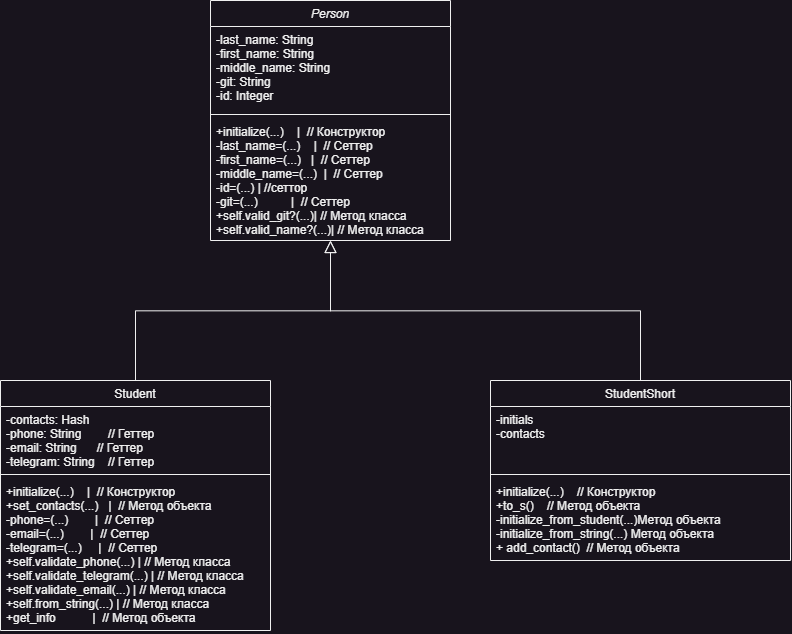

The diagram above was exported from draw.io. Its source (the exported page's mxGraphModel, read from the mxfile embedded in the PNG):
<mxGraphModel dx="875" dy="558" grid="1" gridSize="10" guides="1" tooltips="1" connect="1" arrows="1" fold="1" page="1" pageScale="1" pageWidth="827" pageHeight="1169" math="0" shadow="0">
  <root>
    <mxCell id="WIyWlLk6GJQsqaUBKTNV-0" />
    <mxCell id="WIyWlLk6GJQsqaUBKTNV-1" parent="WIyWlLk6GJQsqaUBKTNV-0" />
    <mxCell id="zkfFHV4jXpPFQw0GAbJ--0" value="Person" style="swimlane;fontStyle=2;align=center;verticalAlign=top;childLayout=stackLayout;horizontal=1;startSize=26;horizontalStack=0;resizeParent=1;resizeLast=0;collapsible=1;marginBottom=0;rounded=0;shadow=0;strokeWidth=1;" parent="WIyWlLk6GJQsqaUBKTNV-1" vertex="1">
      <mxGeometry x="220" y="120" width="240" height="240" as="geometry">
        <mxRectangle x="230" y="140" width="160" height="26" as="alternateBounds" />
      </mxGeometry>
    </mxCell>
    <mxCell id="zkfFHV4jXpPFQw0GAbJ--1" value="-last_name: String  &#10;-first_name: String &#10;-middle_name: String&#10;-git: String        &#10;-id: Integer  " style="text;align=left;verticalAlign=top;spacingLeft=4;spacingRight=4;overflow=hidden;rotatable=0;points=[[0,0.5],[1,0.5]];portConstraint=eastwest;" parent="zkfFHV4jXpPFQw0GAbJ--0" vertex="1">
      <mxGeometry y="26" width="240" height="84" as="geometry" />
    </mxCell>
    <mxCell id="zkfFHV4jXpPFQw0GAbJ--4" value="" style="line;html=1;strokeWidth=1;align=left;verticalAlign=middle;spacingTop=-1;spacingLeft=3;spacingRight=3;rotatable=0;labelPosition=right;points=[];portConstraint=eastwest;" parent="zkfFHV4jXpPFQw0GAbJ--0" vertex="1">
      <mxGeometry y="110" width="240" height="8" as="geometry" />
    </mxCell>
    <mxCell id="zkfFHV4jXpPFQw0GAbJ--5" value="+initialize(...)    |  // Конструктор&#10;-last_name=(...)    |  // Сеттер&#10;-first_name=(...)   |  // Сеттер&#10;-middle_name=(...)  |  // Сеттер&#10;-id=(...) | //сеттор&#10;-git=(...)          |  // Сеттер&#10;+self.valid_git?(...)| // Метод класса&#10;+self.valid_name?(...)| // Метод класса" style="text;align=left;verticalAlign=top;spacingLeft=4;spacingRight=4;overflow=hidden;rotatable=0;points=[[0,0.5],[1,0.5]];portConstraint=eastwest;fontStyle=0" parent="zkfFHV4jXpPFQw0GAbJ--0" vertex="1">
      <mxGeometry y="118" width="240" height="122" as="geometry" />
    </mxCell>
    <mxCell id="zkfFHV4jXpPFQw0GAbJ--6" value="Student" style="swimlane;fontStyle=0;align=center;verticalAlign=top;childLayout=stackLayout;horizontal=1;startSize=26;horizontalStack=0;resizeParent=1;resizeLast=0;collapsible=1;marginBottom=0;rounded=0;shadow=0;strokeWidth=1;" parent="WIyWlLk6GJQsqaUBKTNV-1" vertex="1">
      <mxGeometry x="10" y="500" width="270" height="250" as="geometry">
        <mxRectangle x="130" y="380" width="160" height="26" as="alternateBounds" />
      </mxGeometry>
    </mxCell>
    <mxCell id="zkfFHV4jXpPFQw0GAbJ--7" value="-contacts: Hash     &#10;-phone: String        // Геттер&#10;-email: String      // Геттер&#10;-telegram: String    // Геттер" style="text;align=left;verticalAlign=top;spacingLeft=4;spacingRight=4;overflow=hidden;rotatable=0;points=[[0,0.5],[1,0.5]];portConstraint=eastwest;" parent="zkfFHV4jXpPFQw0GAbJ--6" vertex="1">
      <mxGeometry y="26" width="270" height="64" as="geometry" />
    </mxCell>
    <mxCell id="zkfFHV4jXpPFQw0GAbJ--9" value="" style="line;html=1;strokeWidth=1;align=left;verticalAlign=middle;spacingTop=-1;spacingLeft=3;spacingRight=3;rotatable=0;labelPosition=right;points=[];portConstraint=eastwest;" parent="zkfFHV4jXpPFQw0GAbJ--6" vertex="1">
      <mxGeometry y="90" width="270" height="8" as="geometry" />
    </mxCell>
    <mxCell id="zkfFHV4jXpPFQw0GAbJ--10" value="+initialize(...)    |  // Конструктор&#10;+set_contacts(...)   |  // Метод объекта&#10;-phone=(...)        |  // Сеттер&#10;-email=(...)        |  // Сеттер&#10;-telegram=(...)     |  // Сеттер&#10;+self.validate_phone(...) | // Метод класса&#10;+self.validate_telegram(...) | // Метод класса&#10;+self.validate_email(...) | // Метод класса&#10;+self.from_string(...) | // Метод класса&#10;+get_info           |  // Метод объекта" style="text;align=left;verticalAlign=top;spacingLeft=4;spacingRight=4;overflow=hidden;rotatable=0;points=[[0,0.5],[1,0.5]];portConstraint=eastwest;fontStyle=0" parent="zkfFHV4jXpPFQw0GAbJ--6" vertex="1">
      <mxGeometry y="98" width="270" height="152" as="geometry" />
    </mxCell>
    <mxCell id="zkfFHV4jXpPFQw0GAbJ--12" value="" style="endArrow=block;endSize=10;endFill=0;shadow=0;strokeWidth=1;rounded=0;curved=0;edgeStyle=elbowEdgeStyle;elbow=vertical;" parent="WIyWlLk6GJQsqaUBKTNV-1" source="zkfFHV4jXpPFQw0GAbJ--6" target="zkfFHV4jXpPFQw0GAbJ--0" edge="1">
      <mxGeometry width="160" relative="1" as="geometry">
        <mxPoint x="200" y="203" as="sourcePoint" />
        <mxPoint x="200" y="203" as="targetPoint" />
      </mxGeometry>
    </mxCell>
    <mxCell id="zkfFHV4jXpPFQw0GAbJ--16" value="" style="endArrow=block;endSize=10;endFill=0;shadow=0;strokeWidth=1;rounded=0;curved=0;edgeStyle=elbowEdgeStyle;elbow=vertical;exitX=0.5;exitY=0;exitDx=0;exitDy=0;" parent="WIyWlLk6GJQsqaUBKTNV-1" source="XetS1plULtCvvnOosbt9-2" target="zkfFHV4jXpPFQw0GAbJ--0" edge="1">
      <mxGeometry width="160" relative="1" as="geometry">
        <mxPoint x="635" y="500" as="sourcePoint" />
        <mxPoint x="310" y="271" as="targetPoint" />
      </mxGeometry>
    </mxCell>
    <mxCell id="XetS1plULtCvvnOosbt9-2" value="StudentShort" style="swimlane;fontStyle=0;align=center;verticalAlign=top;childLayout=stackLayout;horizontal=1;startSize=26;horizontalStack=0;resizeParent=1;resizeLast=0;collapsible=1;marginBottom=0;rounded=0;shadow=0;strokeWidth=1;" parent="WIyWlLk6GJQsqaUBKTNV-1" vertex="1">
      <mxGeometry x="500" y="500" width="300" height="180" as="geometry">
        <mxRectangle x="130" y="380" width="160" height="26" as="alternateBounds" />
      </mxGeometry>
    </mxCell>
    <mxCell id="XetS1plULtCvvnOosbt9-3" value="-initials   &#10;-contacts&#10;" style="text;align=left;verticalAlign=top;spacingLeft=4;spacingRight=4;overflow=hidden;rotatable=0;points=[[0,0.5],[1,0.5]];portConstraint=eastwest;" parent="XetS1plULtCvvnOosbt9-2" vertex="1">
      <mxGeometry y="26" width="300" height="64" as="geometry" />
    </mxCell>
    <mxCell id="XetS1plULtCvvnOosbt9-4" value="" style="line;html=1;strokeWidth=1;align=left;verticalAlign=middle;spacingTop=-1;spacingLeft=3;spacingRight=3;rotatable=0;labelPosition=right;points=[];portConstraint=eastwest;" parent="XetS1plULtCvvnOosbt9-2" vertex="1">
      <mxGeometry y="90" width="300" height="8" as="geometry" />
    </mxCell>
    <mxCell id="XetS1plULtCvvnOosbt9-5" value="+initialize(...)    // Конструктор&#10;+to_s()    // Метод объекта&#10;-initialize_from_student(...)Метод объекта&#10;-initialize_from_string(...) Метод объекта&#10;+ add_contact()  // Метод объекта" style="text;align=left;verticalAlign=top;spacingLeft=4;spacingRight=4;overflow=hidden;rotatable=0;points=[[0,0.5],[1,0.5]];portConstraint=eastwest;fontStyle=0" parent="XetS1plULtCvvnOosbt9-2" vertex="1">
      <mxGeometry y="98" width="300" height="82" as="geometry" />
    </mxCell>
  </root>
</mxGraphModel>